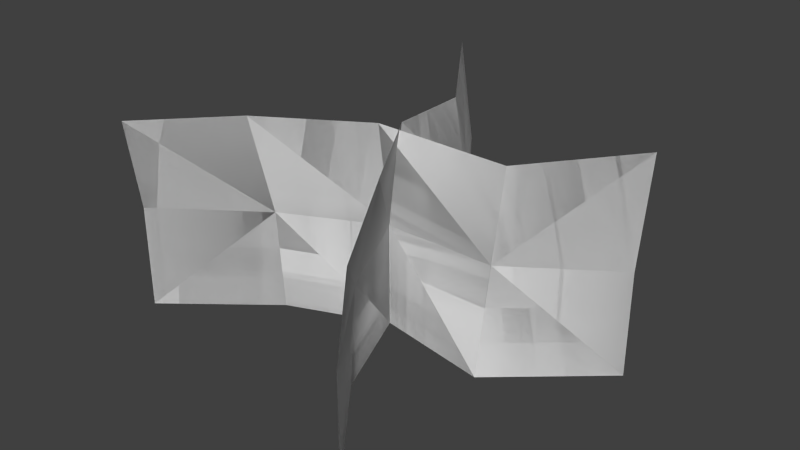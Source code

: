 # Source: foliage_grass1.blend  (saved by Blender 2.76.0; exported with 4.5.12 LTS)
import bpy
from mathutils import Matrix  # noqa: F401  (used for matrix-valued properties, if any)

bpy.ops.wm.read_factory_settings(use_empty=True)
scene = bpy.context.scene
scene.name = 'Scene'

# ---- collections
col_collection_1 = bpy.data.collections.new('Collection 1'); scene.collection.children.link(col_collection_1)

# ---- world
world_world = bpy.data.worlds.new('World'); scene.world = world_world
world_world.color = (0.05088, 0.05088, 0.05088)
world_world.use_sun_shadow = False
world_world.sun_shadow_jitter_overblur = 0.0
world_world.cycles.sampling_method = 'MANUAL'
world_world.cycles.sample_map_resolution = 256

# ---- meshes
me_plane = bpy.data.meshes.new('Plane')
me_plane.from_pydata([(0.2051, -2.746e-09, -0.06281), (-0.192, 5.017e-09, 0.1148), (0.2051, 0.2, -0.07831), (-0.192, 0.1874, 0.127), (-0.09489, 0.2, 0.07137), (-0.09489, 1.656e-09, 0.03789), (0.0003087, -1.143e-11, -0.0002615), (0.11, 8.595e-10, 0.01966), (0.0003087, 0.2, 0.01368), (0.11, 0.1834, -0.01369), (0.2051, 0.1, -0.06281), (-0.192, 0.1, 0.1148), (0.11, 0.1, 0.001808), (0.0003087, 0.1, -0.0002615), (-0.09489, 0.1, 0.04523), (0.2051, -2.746e-09, -0.06281), (-0.192, 5.017e-09, 0.1148), (0.2051, 0.2, -0.07831), (-0.192, 0.1874, 0.127), (-0.09489, 0.2, 0.07137), (-0.09489, 1.656e-09, 0.03789), (0.0003087, -1.143e-11, -0.0002615), (0.11, 8.595e-10, 0.01966), (0.0003087, 0.2, 0.01368), (0.11, 0.1834, -0.01369), (0.2051, 0.1, -0.06281), (-0.192, 0.1, 0.1148), (0.11, 0.1, 0.001808), (0.0003087, 0.1, -0.0002615), (-0.09489, 0.1, 0.04523), (-0.06281, -8.966e-09, -0.2051), (0.1148, 8.393e-09, 0.192), (-0.07831, 0.2, -0.2051), (0.127, 0.1874, 0.192), (0.07137, 0.2, 0.09489), (0.03789, 4.148e-09, 0.09489), (-0.0002615, -1.349e-11, -0.0003087), (0.01966, -4.81e-09, -0.11), (0.01368, 0.2, -0.0003087), (-0.01369, 0.1834, -0.11), (-0.06281, 0.1, -0.2051), (0.1148, 0.1, 0.192), (0.001808, 0.1, -0.11), (-0.0002615, 0.1, -0.0003087), (0.04523, 0.1, 0.09489), (-0.06281, -8.966e-09, -0.2051), (0.1148, 8.393e-09, 0.192), (-0.07831, 0.2, -0.2051), (0.127, 0.1874, 0.192), (0.07137, 0.2, 0.09489), (0.03789, 4.148e-09, 0.09489), (-0.0002615, -1.349e-11, -0.0003087), (0.01966, -4.81e-09, -0.11), (0.01368, 0.2, -0.0003087), (-0.01369, 0.1834, -0.11), (-0.06281, 0.1, -0.2051), (0.1148, 0.1, 0.192), (0.001808, 0.1, -0.11), (-0.0002615, 0.1, -0.0003087), (0.04523, 0.1, 0.09489)], [], [(14, 11, 3), (12, 9, 2), (12, 13, 8), (13, 14, 4), (6, 5, 14), (7, 6, 13), (0, 7, 12), (1, 11, 14), (4, 14, 3), (10, 12, 2), (9, 12, 8), (8, 13, 4), (5, 1, 14), (13, 6, 14), (12, 7, 13), (10, 0, 12), (29, 18, 26), (27, 17, 24), (27, 23, 28), (28, 19, 29), (21, 29, 20), (22, 28, 21), (15, 27, 22), (16, 29, 26), (19, 18, 29), (25, 17, 27), (24, 23, 27), (23, 19, 28), (20, 29, 16), (28, 29, 21), (27, 28, 22), (25, 27, 15), (44, 41, 33), (42, 39, 32), (42, 43, 38), (43, 44, 34), (36, 35, 44), (37, 36, 43), (30, 37, 42), (31, 41, 44), (34, 44, 33), (40, 42, 32), (39, 42, 38), (38, 43, 34), (35, 31, 44), (43, 36, 44), (42, 37, 43), (40, 30, 42), (59, 48, 56), (57, 47, 54), (57, 53, 58), (58, 49, 59), (51, 59, 50), (52, 58, 51), (45, 57, 52), (46, 59, 56), (49, 48, 59), (55, 47, 57), (54, 53, 57), (53, 49, 58), (50, 59, 46), (58, 59, 51), (57, 58, 52), (55, 57, 45)])
_uv = me_plane.uv_layers.new(name='UVMap')
_uv.uv.foreach_set('vector', [0.1951, 0.2401, 0.2547, 0.2401, 0.2547, 0.4802, 0.0759, 0.2401, 0.0759, 0.4802, 0.01631, 0.4802, 0.0759, 0.2401, 0.1355, 0.2401, 0.1355, 0.4802, 0.1355, 0.2401, 0.1951, 0.2401, 0.1951, 0.4802, 0.1355, 0.0, 0.1951, 0.0, 0.1951, 0.2401, 0.0759, 0.0, 0.1355, 0.0, 0.1355, 0.2401, 0.01631, 0.0, 0.0759, 0.0, 0.0759, 0.2401, 0.2547, 0.0, 0.2547, 0.2401, 0.1951, 0.2401, 0.1951, 0.4802, 0.1951, 0.2401, 0.2547, 0.4802, 0.01631, 0.2401, 0.0759, 0.2401, 0.01631, 0.4802, 0.0759, 0.4802, 0.0759, 0.2401, 0.1355, 0.4802, 0.1355, 0.4802, 0.1355, 0.2401, 0.1951, 0.4802, 0.1951, 0.0, 0.2547, 0.0, 0.1951, 0.2401, 0.1355, 0.2401, 0.1355, 0.0, 0.1951, 0.2401, 0.0759, 0.2401, 0.0759, 0.0, 0.1355, 0.2401, 0.01631, 0.2401, 0.01631, 0.0, 0.0759, 0.2401, 0.1951, 0.2401, 0.2547, 0.4802, 0.2547, 0.2401, 0.0759, 0.2401, 0.01631, 0.4802, 0.0759, 0.4802, 0.0759, 0.2401, 0.1355, 0.4802, 0.1355, 0.2401, 0.1355, 0.2401, 0.1951, 0.4802, 0.1951, 0.2401, 0.1355, 0.0, 0.1951, 0.2401, 0.1951, 0.0, 0.0759, 0.0, 0.1355, 0.2401, 0.1355, 0.0, 0.01631, 0.0, 0.0759, 0.2401, 0.0759, 0.0, 0.2547, 0.0, 0.1951, 0.2401, 0.2547, 0.2401, 0.1951, 0.4802, 0.2547, 0.4802, 0.1951, 0.2401, 0.01631, 0.2401, 0.01631, 0.4802, 0.0759, 0.2401, 0.0759, 0.4802, 0.1355, 0.4802, 0.0759, 0.2401, 0.1355, 0.4802, 0.1951, 0.4802, 0.1355, 0.2401, 0.1951, 0.0, 0.1951, 0.2401, 0.2547, 0.0, 0.1355, 0.2401, 0.1951, 0.2401, 0.1355, 0.0, 0.0759, 0.2401, 0.1355, 0.2401, 0.0759, 0.0, 0.01631, 0.2401, 0.0759, 0.2401, 0.01631, 0.0, 0.1951, 0.2401, 0.2547, 0.2401, 0.2547, 0.4802, 0.0759, 0.2401, 0.0759, 0.4802, 0.01631, 0.4802, 0.0759, 0.2401, 0.1355, 0.2401, 0.1355, 0.4802, 0.1355, 0.2401, 0.1951, 0.2401, 0.1951, 0.4802, 0.1355, 0.0, 0.1951, 0.0, 0.1951, 0.2401, 0.0759, 0.0, 0.1355, 0.0, 0.1355, 0.2401, 0.01631, 0.0, 0.0759, 0.0, 0.0759, 0.2401, 0.2547, 0.0, 0.2547, 0.2401, 0.1951, 0.2401, 0.1951, 0.4802, 0.1951, 0.2401, 0.2547, 0.4802, 0.01631, 0.2401, 0.0759, 0.2401, 0.01631, 0.4802, 0.0759, 0.4802, 0.0759, 0.2401, 0.1355, 0.4802, 0.1355, 0.4802, 0.1355, 0.2401, 0.1951, 0.4802, 0.1951, 0.0, 0.2547, 0.0, 0.1951, 0.2401, 0.1355, 0.2401, 0.1355, 0.0, 0.1951, 0.2401, 0.0759, 0.2401, 0.0759, 0.0, 0.1355, 0.2401, 0.01631, 0.2401, 0.01631, 0.0, 0.0759, 0.2401, 0.1951, 0.2401, 0.2547, 0.4802, 0.2547, 0.2401, 0.0759, 0.2401, 0.01631, 0.4802, 0.0759, 0.4802, 0.0759, 0.2401, 0.1355, 0.4802, 0.1355, 0.2401, 0.1355, 0.2401, 0.1951, 0.4802, 0.1951, 0.2401, 0.1355, 0.0, 0.1951, 0.2401, 0.1951, 0.0, 0.0759, 0.0, 0.1355, 0.2401, 0.1355, 0.0, 0.01631, 0.0, 0.0759, 0.2401, 0.0759, 0.0, 0.2547, 0.0, 0.1951, 0.2401, 0.2547, 0.2401, 0.1951, 0.4802, 0.2547, 0.4802, 0.1951, 0.2401, 0.01631, 0.2401, 0.01631, 0.4802, 0.0759, 0.2401, 0.0759, 0.4802, 0.1355, 0.4802, 0.0759, 0.2401, 0.1355, 0.4802, 0.1951, 0.4802, 0.1355, 0.2401, 0.1951, 0.0, 0.1951, 0.2401, 0.2547, 0.0, 0.1355, 0.2401, 0.1951, 0.2401, 0.1355, 0.0, 0.0759, 0.2401, 0.1355, 0.2401, 0.0759, 0.0, 0.01631, 0.2401, 0.0759, 0.2401, 0.01631, 0.0])
me_plane.use_remesh_preserve_volume = False
me_plane.use_remesh_preserve_attributes = False
me_plane.use_mirror_vertex_groups = False
me_plane.update()

# ---- objects
ob_plane = bpy.data.objects.new('Plane', me_plane)

# ---- transforms, parenting, visibility, modifiers, constraints
ob_plane.location = (0.0, 0.0, 0.0)
ob_plane.rotation_euler = (1.571, -0.0, 0.0)
ob_plane.lineart.crease_threshold = 0.0

# ---- collection membership
col_collection_1.objects.link(ob_plane)

# ---- scene / render settings (as saved in the file)
scene.frame_start = 1; scene.frame_end = 2; scene.frame_set(1)
scene.render.engine = 'BLENDER_EEVEE_NEXT'
scene.render.resolution_percentage = 50
scene.render.dither_intensity = 0.0
scene.cycles.use_denoising = False
scene.cycles.samples = 10
scene.cycles.sampling_pattern = 'TABULATED_SOBOL'
scene.cycles.light_sampling_threshold = 0.0
scene.cycles.use_adaptive_sampling = False
scene.cycles.use_light_tree = False
scene.cycles.blur_glossy = 0.0
scene.cycles.pixel_filter_type = 'GAUSSIAN'
scene.cycles.sample_clamp_indirect = 0.0
scene.view_settings.view_transform = 'Standard'
bpy.context.view_layer.update()

# ---- added for rendering (the .blend has no active camera and no usable light): camera, sun
cam_auto = bpy.data.cameras.new('AutoCamera')
cam_auto.lens = 50.0
cam_auto.sensor_width = 36.0
cam_auto.clip_end = 1000.0
ob_auto_camera = bpy.data.objects.new('AutoCamera', cam_auto)
scene.collection.objects.link(ob_auto_camera)
ob_auto_camera.location = (0.558138, -0.655353, 0.54127)
ob_auto_camera.rotation_euler = (1.09748, -7.21219e-08, 0.694738)
scene.camera = ob_auto_camera
light_auto_sun = bpy.data.lights.new('AutoSun', 'SUN')
light_auto_sun.energy = 3.0
light_auto_sun.angle = 0.0523599
ob_auto_sun = bpy.data.objects.new('AutoSun', light_auto_sun)
scene.collection.objects.link(ob_auto_sun)
ob_auto_sun.rotation_euler = (0.872665, 0.174533, 0.523599)
bpy.context.view_layer.update()
